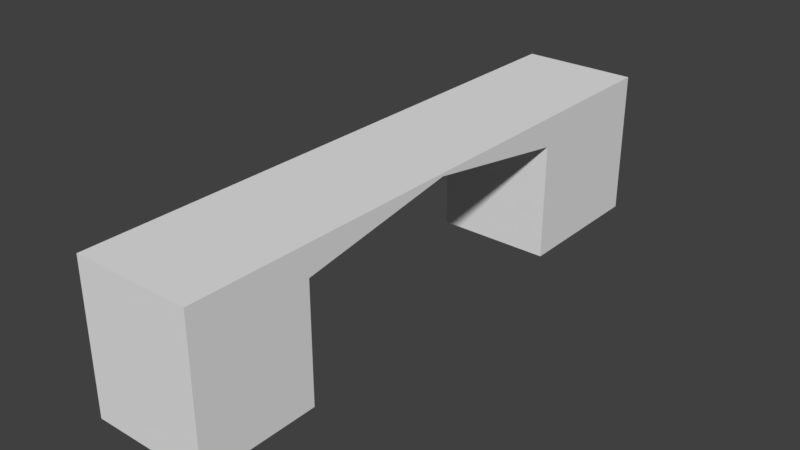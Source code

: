 # Source: HallWallTunnel_2x10x2.5.blend  (saved by Blender 2.79.0; exported with 4.5.12 LTS)
import bpy
from mathutils import Matrix  # noqa: F401  (used for matrix-valued properties, if any)

bpy.ops.wm.read_factory_settings(use_empty=True)
scene = bpy.context.scene
scene.name = 'Scene'

# ---- collections
col_collection_1 = bpy.data.collections.new('Collection 1'); scene.collection.children.link(col_collection_1)

# ---- materials (node trees are filled in below, after node groups)
mat_material = bpy.data.materials.new('Material')
mat_material.alpha_threshold = 0.0
mat_material.use_transparent_shadow = False
mat_material.roughness = 0.5
mat_material.line_color = (0.0, 0.0, 0.0, 1.0)

# ---- material node trees

# ---- world
world_world = bpy.data.worlds.new('World'); scene.world = world_world
world_world.color = (0.05088, 0.05088, 0.05088)
world_world.use_sun_shadow = False
world_world.sun_shadow_jitter_overblur = 0.0
world_world.cycles.sampling_method = 'MANUAL'

# ---- meshes
me_hallwalltunnel_2x10x2_5 = bpy.data.meshes.new('HallWallTunnel_2x10x2.5')
me_hallwalltunnel_2x10x2_5.from_pydata([(2.0, 10.0, 0.0), (2.0, -1.788e-07, 0.0), (0.0, 0.0, 0.0), (4.768e-07, 10.0, 0.0), (2.0, 10.0, 2.5), (2.0, -7.749e-07, 2.5), (-2.384e-07, 1.788e-07, 2.5), (1.788e-07, 10.0, 2.5), (2.0, 2.0, 0.0), (9.387e-08, 2.0, 0.0), (2.0, 2.0, 2.5), (-1.563e-07, 2.0, 2.5), (3.617e-07, 7.5, 0.0), (7.803e-08, 7.5, 2.5), (2.0, 7.5, 0.0), (2.0, 7.5, 2.5), (2.0, 10.0, 2.0), (2.0, -6.521e-07, 2.0), (-1.893e-07, 1.42e-07, 2.0), (2.402e-07, 10.0, 2.0), (-1.048e-07, 2.0, 2.0), (2.0, 2.0, 2.0), (2.0, 7.5, 2.0), (1.364e-07, 7.5, 2.0), (2.0, 4.75, 2.5), (-2.97e-08, 4.75, 2.5), (2.552e-08, 4.75, 2.45), (2.0, 4.75, 2.45)], [], [(8, 1, 2, 9), (10, 11, 6, 5), (21, 10, 5, 17), (17, 5, 6, 18), (23, 13, 7, 19), (16, 0, 3, 19), (18, 6, 11, 20), (27, 24, 10, 21), (24, 25, 11, 10), (0, 14, 12, 3), (4, 7, 13, 15), (16, 4, 15, 22), (26, 25, 13, 23), (26, 23, 22, 27), (0, 16, 22, 14), (2, 18, 20, 9), (4, 16, 19, 7), (12, 23, 19, 3), (1, 17, 18, 2), (8, 21, 17, 1), (27, 21, 20, 26), (9, 20, 21, 8), (20, 11, 25, 26), (14, 22, 23, 12), (15, 13, 25, 24), (22, 15, 24, 27)])
me_hallwalltunnel_2x10x2_5.materials.append(mat_material)
me_hallwalltunnel_2x10x2_5.use_remesh_preserve_volume = False
me_hallwalltunnel_2x10x2_5.use_remesh_preserve_attributes = False
me_hallwalltunnel_2x10x2_5.use_mirror_vertex_groups = False
me_hallwalltunnel_2x10x2_5.update()

# ---- objects
ob_hallwalltunnel_2x10x2_5 = bpy.data.objects.new('HallWallTunnel_2x10x2.5', me_hallwalltunnel_2x10x2_5)

# ---- transforms, parenting, visibility, modifiers, constraints
ob_hallwalltunnel_2x10x2_5.location = (-1.192e-07, 1.788e-07, 0.0)
ob_hallwalltunnel_2x10x2_5.lock_rotations_4d = False
ob_hallwalltunnel_2x10x2_5.empty_display_type = 'ARROWS'
ob_hallwalltunnel_2x10x2_5.lineart.crease_threshold = 0.0

# ---- collection membership
col_collection_1.objects.link(ob_hallwalltunnel_2x10x2_5)

# ---- scene / render settings (as saved in the file)
scene.frame_start = 1; scene.frame_end = 250; scene.frame_set(79)
scene.render.engine = 'BLENDER_EEVEE_NEXT'
scene.render.resolution_percentage = 50
scene.render.dither_intensity = 0.0
scene.cycles.use_denoising = False
scene.cycles.samples = 128
scene.cycles.sampling_pattern = 'TABULATED_SOBOL'
scene.cycles.use_adaptive_sampling = False
scene.cycles.use_light_tree = False
scene.cycles.blur_glossy = 0.0
scene.cycles.sample_clamp_indirect = 0.0
scene.view_settings.view_transform = 'Standard'
bpy.context.view_layer.update()

# ---- added for rendering (the .blend has no active camera and no usable light): camera, sun
cam_auto = bpy.data.cameras.new('AutoCamera')
cam_auto.lens = 50.0
cam_auto.sensor_width = 36.0
cam_auto.clip_end = 1000.0
ob_auto_camera = bpy.data.objects.new('AutoCamera', cam_auto)
scene.collection.objects.link(ob_auto_camera)
ob_auto_camera.location = (10.7149, -6.65783, 9.02189)
ob_auto_camera.rotation_euler = (1.09748, -7.21219e-08, 0.694738)
scene.camera = ob_auto_camera
light_auto_sun = bpy.data.lights.new('AutoSun', 'SUN')
light_auto_sun.energy = 3.0
light_auto_sun.angle = 0.0523599
ob_auto_sun = bpy.data.objects.new('AutoSun', light_auto_sun)
scene.collection.objects.link(ob_auto_sun)
ob_auto_sun.rotation_euler = (0.872665, 0.174533, 0.523599)
bpy.context.view_layer.update()
